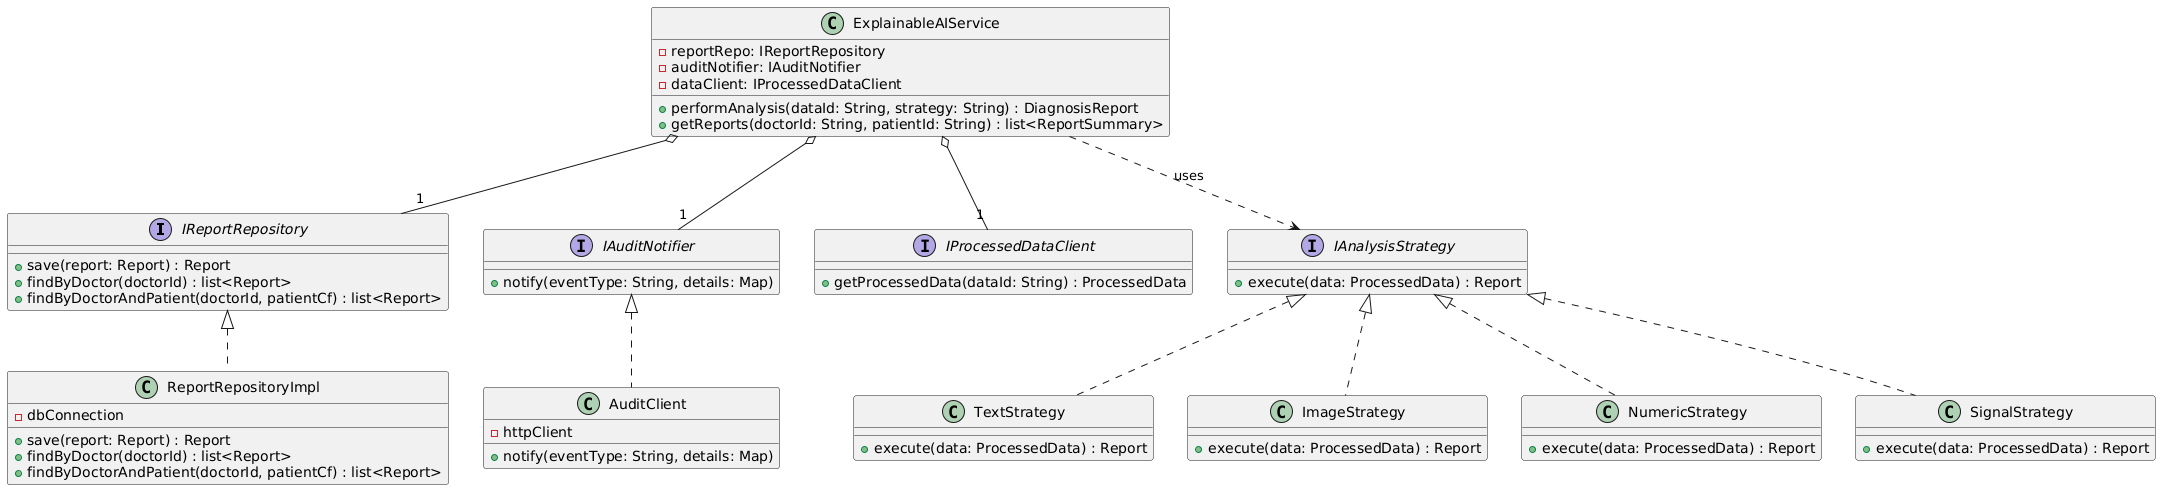

The diagram above was rendered by PlantUML. Its source (embedded in the PNG):
@startuml
interface IReportRepository {
  + save(report: Report) : Report
  + findByDoctor(doctorId) : list<Report>
  + findByDoctorAndPatient(doctorId, patientCf) : list<Report>
}
class ReportRepositoryImpl implements IReportRepository {
  - dbConnection
  + save(report: Report) : Report
  + findByDoctor(doctorId) : list<Report>
  + findByDoctorAndPatient(doctorId, patientCf) : list<Report>
}

interface IAuditNotifier {
  + notify(eventType: String, details: Map)
}
class AuditClient implements IAuditNotifier {
  - httpClient
  + notify(eventType: String, details: Map)
}

interface IProcessedDataClient {
  + getProcessedData(dataId: String) : ProcessedData
}

interface IAnalysisStrategy {
  + execute(data: ProcessedData) : Report
}
class TextStrategy implements IAnalysisStrategy {
  + execute(data: ProcessedData) : Report
}
class ImageStrategy implements IAnalysisStrategy {
  + execute(data: ProcessedData) : Report
}
class NumericStrategy implements IAnalysisStrategy {
  + execute(data: ProcessedData) : Report
}
class SignalStrategy implements IAnalysisStrategy {
  + execute(data: ProcessedData) : Report
}

class ExplainableAIService {
  - reportRepo: IReportRepository
  - auditNotifier: IAuditNotifier
  - dataClient: IProcessedDataClient

  + performAnalysis(dataId: String, strategy: String) : DiagnosisReport
  + getReports(doctorId: String, patientId: String) : list<ReportSummary>
}

ExplainableAIService o-- "1" IReportRepository
ExplainableAIService o-- "1" IAuditNotifier
ExplainableAIService o-- "1" IProcessedDataClient
ExplainableAIService ..> IAnalysisStrategy : uses
@enduml